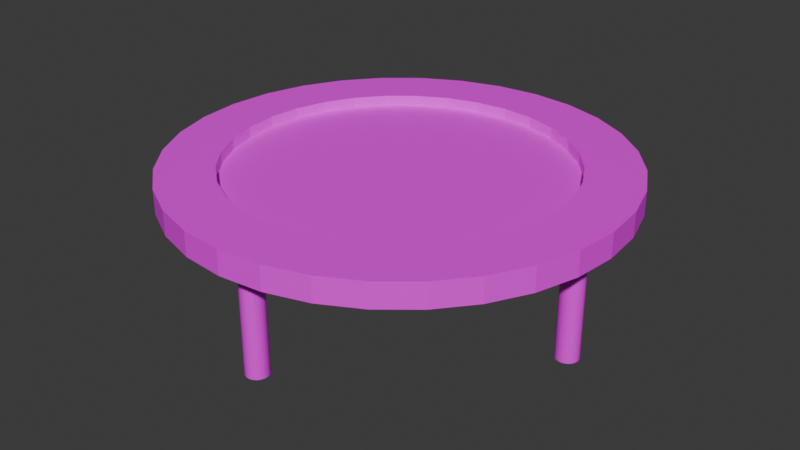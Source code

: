 # Source: trampoline.blend  (saved by Blender 4.1.24; exported with 4.5.12 LTS)
import bpy
from mathutils import Matrix  # noqa: F401  (used for matrix-valued properties, if any)

bpy.ops.wm.read_factory_settings(use_empty=True)
scene = bpy.context.scene
scene.name = 'Scene'

# ---- collections
col_collection = bpy.data.collections.new('Collection'); scene.collection.children.link(col_collection)

# ---- images (referenced by path relative to the original .blend; pixels are not part of the script)
import os
ASSET_DIR = os.environ.get("B2B_ASSET_DIR", "")  # directory of the original .blend (textures are referenced by path, not embedded)
HERE = os.path.dirname(os.path.abspath(__file__))  # packed textures are extracted next to this script under _unpacked/

def load_image(name, relpath, width, height, colorspace="sRGB"):
    """Load a texture the original file referenced (path relative to the .blend, or extracted next to this script)."""
    p = next((c for c in (os.path.join(HERE, relpath), os.path.join(ASSET_DIR, relpath)) if relpath and os.path.exists(c)), "")
    if p:
        img = bpy.data.images.load(p, check_existing=True)
        img.name = name
    else:  # same state as the original file: an image datablock whose file is absent (Cycles renders it pink)
        img = bpy.data.images.new(name, width, height)
        img.source = "FILE"
        img.filepath = "//" + (relpath or name)
    img.colorspace_settings.name = colorspace
    return img
img_trampoline_png = load_image('trampoline.png', 'trampoline.png', 1024, 1024, 'sRGB')

# ---- materials (node trees are filled in below, after node groups)
mat_x = bpy.data.materials.new('マテリアル')
mat_x.use_transparent_shadow = False

# ---- material node trees
mat_x.use_nodes = True; mat_x.node_tree.nodes.clear()
_N = mat_x.node_tree.nodes; _L = mat_x.node_tree.links
n0 = _N.new('ShaderNodeBsdfPrincipled'); n0.name = 'プリンシプルBSDF'; n0.location = (10, 300)
n1 = _N.new('ShaderNodeOutputMaterial'); n1.name = 'マテリアル出力'; n1.location = (300, 300)
n2 = _N.new('ShaderNodeTexImage'); n2.name = '画像テクスチャ'; n2.location = (-280, 280)
n2.image = img_trampoline_png
_L.new(n0.outputs[0], n1.inputs[0])
_L.new(n2.outputs[0], n0.inputs[0])
n1.is_active_output = True

# ---- world
world_world = bpy.data.worlds.new('World'); scene.world = world_world
world_world.use_nodes = True; world_world.node_tree.nodes.clear()
_N = world_world.node_tree.nodes; _L = world_world.node_tree.links
n0 = _N.new('ShaderNodeOutputWorld'); n0.name = 'World Output'; n0.location = (300, 300)
n1 = _N.new('ShaderNodeBackground'); n1.name = 'Background'; n1.location = (10, 300)
n1.inputs[0].default_value = (0.05088, 0.05088, 0.05088, 1.0)
_L.new(n1.outputs[0], n0.inputs[0])
n0.is_active_output = True
world_world.color = (0.05088, 0.05088, 0.05088)
world_world.use_sun_shadow = False
world_world.sun_shadow_jitter_overblur = 0.0

# ---- meshes
me_003 = bpy.data.meshes.new('円柱.003')
me_003.from_pydata([(1.7, -0.1, 0.0), (1.7, -0.1, 1.091), (1.72, -0.09808, 0.0), (1.72, -0.09808, 1.091), (1.738, -0.09239, 0.0), (1.738, -0.09239, 1.091), (1.756, -0.08315, 0.0), (1.756, -0.08315, 1.091), (1.771, -0.07071, 0.0), (1.771, -0.07071, 1.091), (1.783, -0.05556, 0.0), (1.783, -0.05556, 1.091), (1.792, -0.03827, 0.0), (1.792, -0.03827, 1.091), (1.798, -0.01951, 0.0), (1.798, -0.01951, 1.091), (1.8, 0.0, 0.0), (1.8, 0.0, 1.091), (1.798, 0.01951, 0.0), (1.798, 0.01951, 1.091), (1.792, 0.03827, 0.0), (1.792, 0.03827, 1.091), (1.783, 0.05556, 0.0), (1.783, 0.05556, 1.091), (1.771, 0.07071, 0.0), (1.771, 0.07071, 1.091), (1.756, 0.08315, 0.0), (1.756, 0.08315, 1.091), (1.738, 0.09239, 0.0), (1.738, 0.09239, 1.091), (1.72, 0.09808, 0.0), (1.72, 0.09808, 1.091), (1.7, 0.1, 0.0), (1.7, 0.1, 1.091), (1.68, 0.09808, 0.0), (1.68, 0.09808, 1.091), (1.662, 0.09239, 0.0), (1.662, 0.09239, 1.091), (1.644, 0.08315, 0.0), (1.644, 0.08315, 1.091), (1.629, 0.07071, 0.0), (1.629, 0.07071, 1.091), (1.617, 0.05556, 0.0), (1.617, 0.05556, 1.091), (1.608, 0.03827, 0.0), (1.608, 0.03827, 1.091), (1.602, 0.01951, 0.0), (1.602, 0.01951, 1.091), (1.6, 0.0, 0.0), (1.6, 0.0, 1.091), (1.602, -0.01951, 0.0), (1.602, -0.01951, 1.091), (1.608, -0.03827, 0.0), (1.608, -0.03827, 1.091), (1.617, -0.05556, 0.0), (1.617, -0.05556, 1.091), (1.629, -0.07071, 0.0), (1.629, -0.07071, 1.091), (1.644, -0.08315, 0.0), (1.644, -0.08315, 1.091), (1.662, -0.09239, 0.0), (1.662, -0.09239, 1.091), (1.68, -0.09808, 0.0), (1.68, -0.09808, 1.091), (0.0, 2.0, 0.9818), (0.0, 2.0, 1.2), (0.3902, 1.962, 0.9818), (0.3902, 1.962, 1.2), (0.7654, 1.848, 0.9818), (0.7654, 1.848, 1.2), (1.111, 1.663, 0.9818), (1.111, 1.663, 1.2), (1.414, 1.414, 0.9818), (1.414, 1.414, 1.2), (1.663, 1.111, 0.9818), (1.663, 1.111, 1.2), (1.848, 0.7654, 0.9818), (1.848, 0.7654, 1.2), (1.962, 0.3902, 0.9818), (1.962, 0.3902, 1.2), (2.0, 0.0, 0.9818), (2.0, 0.0, 1.2), (1.962, -0.3902, 0.9818), (1.962, -0.3902, 1.2), (1.848, -0.7654, 0.9818), (1.848, -0.7654, 1.2), (1.663, -1.111, 0.9818), (1.663, -1.111, 1.2), (1.414, -1.414, 0.9818), (1.414, -1.414, 1.2), (1.111, -1.663, 0.9818), (1.111, -1.663, 1.2), (0.7654, -1.848, 0.9818), (0.7654, -1.848, 1.2), (0.3902, -1.962, 0.9818), (0.3902, -1.962, 1.2), (0.0, -2.0, 0.9818), (0.0, -2.0, 1.2), (-0.3902, -1.962, 0.9818), (-0.3902, -1.962, 1.2), (-0.7654, -1.848, 0.9818), (-0.7654, -1.848, 1.2), (-1.111, -1.663, 0.9818), (-1.111, -1.663, 1.2), (-1.414, -1.414, 0.9818), (-1.414, -1.414, 1.2), (-1.663, -1.111, 0.9818), (-1.663, -1.111, 1.2), (-1.848, -0.7654, 0.9818), (-1.848, -0.7654, 1.2), (-1.962, -0.3902, 0.9818), (-1.962, -0.3902, 1.2), (-2.0, 0.0, 0.9818), (-2.0, 0.0, 1.2), (-1.962, 0.3902, 0.9818), (-1.962, 0.3902, 1.2), (-1.848, 0.7654, 0.9818), (-1.848, 0.7654, 1.2), (-1.663, 1.111, 0.9818), (-1.663, 1.111, 1.2), (-1.414, 1.414, 0.9818), (-1.414, 1.414, 1.2), (-1.111, 1.663, 0.9818), (-1.111, 1.663, 1.2), (-0.7654, 1.848, 0.9818), (-0.7654, 1.848, 1.2), (-0.3902, 1.962, 0.9818), (-0.3902, 1.962, 1.2), (-0.8334, 1.247, 1.2), (-0.2926, 1.471, 1.2), (-0.574, 1.386, 1.2), (-1.471, -0.2926, 1.2), (-1.247, -0.8334, 1.2), (-1.386, -0.574, 1.2), (0.2926, -1.471, 1.2), (0.8334, -1.247, 1.2), (0.574, -1.386, 1.2), (1.247, 0.8334, 1.2), (1.471, 0.2926, 1.2), (1.386, 0.574, 1.2), (-1.5, 0.0, 1.2), (-1.471, 0.2926, 1.2), (-1.247, 0.8334, 1.2), (-1.386, 0.574, 1.2), (-1.061, 1.061, 1.2), (-0.8334, -1.247, 1.2), (0.574, 1.386, 1.2), (0.2926, 1.471, 1.2), (0.0, 1.5, 1.2), (-1.061, -1.061, 1.2), (-0.574, -1.386, 1.2), (-0.2926, -1.471, 1.2), (0.8334, 1.247, 1.2), (0.0, -1.5, 1.2), (1.247, -0.8334, 1.2), (1.061, -1.061, 1.2), (1.5, 0.0, 1.2), (1.386, -0.574, 1.2), (1.471, -0.2926, 1.2), (1.061, 1.061, 1.2), (0.574, 1.386, 0.9818), (1.061, 1.061, 0.9818), (0.8334, 1.247, 0.9818), (1.061, -1.061, 0.9818), (1.386, -0.574, 0.9818), (1.247, -0.8334, 0.9818), (-1.061, -1.061, 0.9818), (-0.574, -1.386, 0.9818), (-0.8334, -1.247, 0.9818), (-1.386, 0.574, 0.9818), (-1.061, 1.061, 0.9818), (-1.247, 0.8334, 0.9818), (0.0, 1.5, 0.9818), (0.574, -1.386, 0.9818), (0.2926, -1.471, 0.9818), (0.2926, 1.471, 0.9818), (1.386, 0.574, 0.9818), (1.247, 0.8334, 0.9818), (1.5, 0.0, 0.9818), (1.471, -0.2926, 0.9818), (1.471, 0.2926, 0.9818), (0.8334, -1.247, 0.9818), (-1.5, 0.0, 0.9818), (-1.471, -0.2926, 0.9818), (-1.471, 0.2926, 0.9818), (-1.247, -0.8334, 0.9818), (-1.386, -0.574, 0.9818), (-0.574, 1.386, 0.9818), (-0.8334, 1.247, 0.9818), (0.0, -1.5, 0.9818), (-0.2926, -1.471, 0.9818), (-0.2926, 1.471, 0.9818), (0.0, 1.5, 1.08), (0.0, 1.5, 1.102), (0.2926, 1.471, 1.08), (0.2926, 1.471, 1.102), (0.574, 1.386, 1.08), (0.574, 1.386, 1.102), (0.8334, 1.247, 1.08), (0.8334, 1.247, 1.102), (1.061, 1.061, 1.08), (1.061, 1.061, 1.102), (1.247, 0.8334, 1.08), (1.247, 0.8334, 1.102), (1.386, 0.574, 1.08), (1.386, 0.574, 1.102), (1.471, 0.2926, 1.08), (1.471, 0.2926, 1.102), (1.5, 0.0, 1.08), (1.5, 0.0, 1.102), (1.471, -0.2926, 1.08), (1.471, -0.2926, 1.102), (1.386, -0.574, 1.08), (1.386, -0.574, 1.102), (1.247, -0.8334, 1.08), (1.247, -0.8334, 1.102), (1.061, -1.061, 1.08), (1.061, -1.061, 1.102), (0.8334, -1.247, 1.08), (0.8334, -1.247, 1.102), (0.574, -1.386, 1.08), (0.574, -1.386, 1.102), (0.2926, -1.471, 1.08), (0.2926, -1.471, 1.102), (0.0, -1.5, 1.08), (0.0, -1.5, 1.102), (-0.2926, -1.471, 1.08), (-0.2926, -1.471, 1.102), (-0.574, -1.386, 1.08), (-0.574, -1.386, 1.102), (-0.8334, -1.247, 1.08), (-0.8334, -1.247, 1.102), (-1.061, -1.061, 1.08), (-1.061, -1.061, 1.102), (-1.247, -0.8334, 1.08), (-1.247, -0.8334, 1.102), (-1.386, -0.574, 1.08), (-1.386, -0.574, 1.102), (-1.471, -0.2926, 1.08), (-1.471, -0.2926, 1.102), (-1.5, 0.0, 1.08), (-1.5, 0.0, 1.102), (-1.471, 0.2926, 1.08), (-1.471, 0.2926, 1.102), (-1.386, 0.574, 1.08), (-1.386, 0.574, 1.102), (-1.247, 0.8334, 1.08), (-1.247, 0.8334, 1.102), (-1.061, 1.061, 1.08), (-1.061, 1.061, 1.102), (-0.8334, 1.247, 1.08), (-0.8334, 1.247, 1.102), (-0.574, 1.386, 1.08), (-0.574, 1.386, 1.102), (-0.2926, 1.471, 1.08), (-0.2926, 1.471, 1.102), (0.0, -1.8, 0.0), (0.0, -1.8, 1.091), (0.01951, -1.798, 0.0), (0.01951, -1.798, 1.091), (0.03827, -1.792, 0.0), (0.03827, -1.792, 1.091), (0.05556, -1.783, 0.0), (0.05556, -1.783, 1.091), (0.07071, -1.771, 0.0), (0.07071, -1.771, 1.091), (0.08315, -1.756, 0.0), (0.08315, -1.756, 1.091), (0.09239, -1.738, 0.0), (0.09239, -1.738, 1.091), (0.09808, -1.72, 0.0), (0.09808, -1.72, 1.091), (0.1, -1.7, 0.0), (0.1, -1.7, 1.091), (0.09808, -1.68, 0.0), (0.09808, -1.68, 1.091), (0.09239, -1.662, 0.0), (0.09239, -1.662, 1.091), (0.08315, -1.644, 0.0), (0.08315, -1.644, 1.091), (0.07071, -1.629, 0.0), (0.07071, -1.629, 1.091), (0.05556, -1.617, 0.0), (0.05556, -1.617, 1.091), (0.03827, -1.608, 0.0), (0.03827, -1.608, 1.091), (0.01951, -1.602, 0.0), (0.01951, -1.602, 1.091), (0.0, -1.6, 0.0), (0.0, -1.6, 1.091), (-0.01951, -1.602, 0.0), (-0.01951, -1.602, 1.091), (-0.03827, -1.608, 0.0), (-0.03827, -1.608, 1.091), (-0.05556, -1.617, 0.0), (-0.05556, -1.617, 1.091), (-0.07071, -1.629, 0.0), (-0.07071, -1.629, 1.091), (-0.08315, -1.644, 0.0), (-0.08315, -1.644, 1.091), (-0.09239, -1.662, 0.0), (-0.09239, -1.662, 1.091), (-0.09808, -1.68, 0.0), (-0.09808, -1.68, 1.091), (-0.1, -1.7, 0.0), (-0.1, -1.7, 1.091), (-0.09808, -1.72, 0.0), (-0.09808, -1.72, 1.091), (-0.09239, -1.738, 0.0), (-0.09239, -1.738, 1.091), (-0.08315, -1.756, 0.0), (-0.08315, -1.756, 1.091), (-0.07071, -1.771, 0.0), (-0.07071, -1.771, 1.091), (-0.05556, -1.783, 0.0), (-0.05556, -1.783, 1.091), (-0.03827, -1.792, 0.0), (-0.03827, -1.792, 1.091), (-0.01951, -1.798, 0.0), (-0.01951, -1.798, 1.091), (-1.7, -0.1, 0.0), (-1.7, -0.1, 1.091), (-1.68, -0.09808, 0.0), (-1.68, -0.09808, 1.091), (-1.662, -0.09239, 0.0), (-1.662, -0.09239, 1.091), (-1.644, -0.08315, 0.0), (-1.644, -0.08315, 1.091), (-1.629, -0.07071, 0.0), (-1.629, -0.07071, 1.091), (-1.617, -0.05556, 0.0), (-1.617, -0.05556, 1.091), (-1.608, -0.03827, 0.0), (-1.608, -0.03827, 1.091), (-1.602, -0.01951, 0.0), (-1.602, -0.01951, 1.091), (-1.6, 0.0, 0.0), (-1.6, 0.0, 1.091), (-1.602, 0.01951, 0.0), (-1.602, 0.01951, 1.091), (-1.608, 0.03827, 0.0), (-1.608, 0.03827, 1.091), (-1.617, 0.05556, 0.0), (-1.617, 0.05556, 1.091), (-1.629, 0.07071, 0.0), (-1.629, 0.07071, 1.091), (-1.644, 0.08315, 0.0), (-1.644, 0.08315, 1.091), (-1.662, 0.09239, 0.0), (-1.662, 0.09239, 1.091), (-1.68, 0.09808, 0.0), (-1.68, 0.09808, 1.091), (-1.7, 0.1, 0.0), (-1.7, 0.1, 1.091), (-1.72, 0.09808, 0.0), (-1.72, 0.09808, 1.091), (-1.738, 0.09239, 0.0), (-1.738, 0.09239, 1.091), (-1.756, 0.08315, 0.0), (-1.756, 0.08315, 1.091), (-1.771, 0.07071, 0.0), (-1.771, 0.07071, 1.091), (-1.783, 0.05556, 0.0), (-1.783, 0.05556, 1.091), (-1.792, 0.03827, 0.0), (-1.792, 0.03827, 1.091), (-1.798, 0.01951, 0.0), (-1.798, 0.01951, 1.091), (-1.8, 0.0, 0.0), (-1.8, 0.0, 1.091), (-1.798, -0.01951, 0.0), (-1.798, -0.01951, 1.091), (-1.792, -0.03827, 0.0), (-1.792, -0.03827, 1.091), (-1.783, -0.05556, 0.0), (-1.783, -0.05556, 1.091), (-1.771, -0.07071, 0.0), (-1.771, -0.07071, 1.091), (-1.756, -0.08315, 0.0), (-1.756, -0.08315, 1.091), (-1.738, -0.09239, 0.0), (-1.738, -0.09239, 1.091), (-1.72, -0.09808, 0.0), (-1.72, -0.09808, 1.091), (0.0, 1.6, 0.0), (0.0, 1.6, 1.091), (0.01951, 1.602, 0.0), (0.01951, 1.602, 1.091), (0.03827, 1.608, 0.0), (0.03827, 1.608, 1.091), (0.05556, 1.617, 0.0), (0.05556, 1.617, 1.091), (0.07071, 1.629, 0.0), (0.07071, 1.629, 1.091), (0.08315, 1.644, 0.0), (0.08315, 1.644, 1.091), (0.09239, 1.662, 0.0), (0.09239, 1.662, 1.091), (0.09808, 1.68, 0.0), (0.09808, 1.68, 1.091), (0.1, 1.7, 0.0), (0.1, 1.7, 1.091), (0.09808, 1.72, 0.0), (0.09808, 1.72, 1.091), (0.09239, 1.738, 0.0), (0.09239, 1.738, 1.091), (0.08315, 1.756, 0.0), (0.08315, 1.756, 1.091), (0.07071, 1.771, 0.0), (0.07071, 1.771, 1.091), (0.05556, 1.783, 0.0), (0.05556, 1.783, 1.091), (0.03827, 1.792, 0.0), (0.03827, 1.792, 1.091), (0.01951, 1.798, 0.0), (0.01951, 1.798, 1.091), (0.0, 1.8, 0.0), (0.0, 1.8, 1.091), (-0.01951, 1.798, 0.0), (-0.01951, 1.798, 1.091), (-0.03827, 1.792, 0.0), (-0.03827, 1.792, 1.091), (-0.05556, 1.783, 0.0), (-0.05556, 1.783, 1.091), (-0.07071, 1.771, 0.0), (-0.07071, 1.771, 1.091), (-0.08315, 1.756, 0.0), (-0.08315, 1.756, 1.091), (-0.09239, 1.738, 0.0), (-0.09239, 1.738, 1.091), (-0.09808, 1.72, 0.0), (-0.09808, 1.72, 1.091), (-0.1, 1.7, 0.0), (-0.1, 1.7, 1.091), (-0.09808, 1.68, 0.0), (-0.09808, 1.68, 1.091), (-0.09239, 1.662, 0.0), (-0.09239, 1.662, 1.091), (-0.08315, 1.644, 0.0), (-0.08315, 1.644, 1.091), (-0.07071, 1.629, 0.0), (-0.07071, 1.629, 1.091), (-0.05556, 1.617, 0.0), (-0.05556, 1.617, 1.091), (-0.03827, 1.608, 0.0), (-0.03827, 1.608, 1.091), (-0.01951, 1.602, 0.0), (-0.01951, 1.602, 1.091)], [], [(0, 1, 3, 2), (2, 3, 5, 4), (4, 5, 7, 6), (6, 7, 9, 8), (8, 9, 11, 10), (10, 11, 13, 12), (12, 13, 15, 14), (14, 15, 17, 16), (16, 17, 19, 18), (18, 19, 21, 20), (20, 21, 23, 22), (22, 23, 25, 24), (24, 25, 27, 26), (26, 27, 29, 28), (28, 29, 31, 30), (30, 31, 33, 32), (32, 33, 35, 34), (34, 35, 37, 36), (36, 37, 39, 38), (38, 39, 41, 40), (40, 41, 43, 42), (42, 43, 45, 44), (44, 45, 47, 46), (46, 47, 49, 48), (48, 49, 51, 50), (50, 51, 53, 52), (52, 53, 55, 54), (54, 55, 57, 56), (56, 57, 59, 58), (58, 59, 61, 60), (3, 1, 63, 61, 59, 57, 55, 53, 51, 49, 47, 45, 43, 41, 39, 37, 35, 33, 31, 29, 27, 25, 23, 21, 19, 17, 15, 13, 11, 9, 7, 5), (60, 61, 63, 62), (62, 63, 1, 0), (0, 2, 4, 6, 8, 10, 12, 14, 16, 18, 20, 22, 24, 26, 28, 30, 32, 34, 36, 38, 40, 42, 44, 46, 48, 50, 52, 54, 56, 58, 60, 62), (64, 65, 67, 66), (66, 67, 69, 68), (68, 69, 71, 70), (70, 71, 73, 72), (72, 73, 75, 74), (74, 75, 77, 76), (76, 77, 79, 78), (78, 79, 81, 80), (80, 81, 83, 82), (82, 83, 85, 84), (84, 85, 87, 86), (86, 87, 89, 88), (88, 89, 91, 90), (90, 91, 93, 92), (92, 93, 95, 94), (94, 95, 97, 96), (96, 97, 99, 98), (98, 99, 101, 100), (100, 101, 103, 102), (102, 103, 105, 104), (104, 105, 107, 106), (106, 107, 109, 108), (108, 109, 111, 110), (110, 111, 113, 112), (112, 113, 115, 114), (114, 115, 117, 116), (116, 117, 119, 118), (118, 119, 121, 120), (120, 121, 123, 122), (122, 123, 125, 124), (146, 69, 67, 65, 127, 125, 123, 121, 119, 117, 115, 113, 111, 109, 107, 105, 103, 101, 99, 97, 95, 93, 91, 89, 87, 85, 157, 154, 155, 135, 136, 134, 153, 151, 150, 145, 149, 132, 133, 131, 140, 141, 143, 142, 144, 128, 130, 129, 148, 147), (157, 85, 83, 81, 79, 77, 75, 73, 71, 69, 146, 152, 159, 137, 139, 138, 156, 158), (124, 125, 127, 126), (126, 127, 65, 64), (168, 102, 104, 106, 108, 110, 112, 114, 116, 118, 171, 169, 184, 182, 183, 186, 185, 166), (171, 118, 120, 122, 124, 126, 64, 66, 68, 70, 72, 74, 76, 78, 80, 82, 84, 86, 88, 90, 92, 94, 96, 98, 100, 102, 168, 167, 190, 189, 174, 173, 181, 163, 165, 164, 179, 178, 180, 176, 177, 161, 162, 160, 175, 172, 191, 187, 188, 170), (175, 147, 148, 172), (160, 146, 147, 175), (162, 152, 146, 160), (161, 159, 152, 162), (137, 159, 161, 177), (139, 137, 177, 176), (138, 139, 176, 180), (156, 138, 180, 178), (158, 156, 178, 179), (157, 158, 179, 164), (154, 157, 164, 165), (155, 154, 165, 163), (135, 155, 163, 181), (136, 135, 181, 173), (134, 136, 173, 174), (153, 134, 174, 189), (151, 153, 189, 190), (150, 151, 190, 167), (145, 150, 167, 168), (149, 145, 168, 166), (185, 132, 149, 166), (186, 133, 132, 185), (183, 131, 133, 186), (182, 140, 131, 183), (184, 141, 140, 182), (169, 143, 141, 184), (171, 142, 143, 169), (170, 144, 142, 171), (188, 128, 144, 170), (187, 130, 128, 188), (191, 129, 130, 187), (172, 148, 129, 191), (192, 193, 195, 194), (194, 195, 197, 196), (196, 197, 199, 198), (198, 199, 201, 200), (200, 201, 203, 202), (202, 203, 205, 204), (204, 205, 207, 206), (206, 207, 209, 208), (208, 209, 211, 210), (210, 211, 213, 212), (212, 213, 215, 214), (214, 215, 217, 216), (216, 217, 219, 218), (218, 219, 221, 220), (220, 221, 223, 222), (222, 223, 225, 224), (224, 225, 227, 226), (226, 227, 229, 228), (228, 229, 231, 230), (230, 231, 233, 232), (232, 233, 235, 234), (234, 235, 237, 236), (236, 237, 239, 238), (238, 239, 241, 240), (240, 241, 243, 242), (242, 243, 245, 244), (244, 245, 247, 246), (246, 247, 249, 248), (248, 249, 251, 250), (250, 251, 253, 252), (195, 193, 255, 253, 251, 249, 247, 245, 243, 241, 239, 237, 235, 233, 231, 229, 227, 225, 223, 221, 219, 217, 215, 213, 211, 209, 207, 205, 203, 201, 199, 197), (252, 253, 255, 254), (254, 255, 193, 192), (192, 194, 196, 198, 200, 202, 204, 206, 208, 210, 212, 214, 216, 218, 220, 222, 224, 226, 228, 230, 232, 234, 236, 238, 240, 242, 244, 246, 248, 250, 252, 254), (256, 257, 259, 258), (258, 259, 261, 260), (260, 261, 263, 262), (262, 263, 265, 264), (264, 265, 267, 266), (266, 267, 269, 268), (268, 269, 271, 270), (270, 271, 273, 272), (272, 273, 275, 274), (274, 275, 277, 276), (276, 277, 279, 278), (278, 279, 281, 280), (280, 281, 283, 282), (282, 283, 285, 284), (284, 285, 287, 286), (286, 287, 289, 288), (288, 289, 291, 290), (290, 291, 293, 292), (292, 293, 295, 294), (294, 295, 297, 296), (296, 297, 299, 298), (298, 299, 301, 300), (300, 301, 303, 302), (302, 303, 305, 304), (304, 305, 307, 306), (306, 307, 309, 308), (308, 309, 311, 310), (310, 311, 313, 312), (312, 313, 315, 314), (314, 315, 317, 316), (259, 257, 319, 317, 315, 313, 311, 309, 307, 305, 303, 301, 299, 297, 295, 293, 291, 289, 287, 285, 283, 281, 279, 277, 275, 273, 271, 269, 267, 265, 263, 261), (316, 317, 319, 318), (318, 319, 257, 256), (256, 258, 260, 262, 264, 266, 268, 270, 272, 274, 276, 278, 280, 282, 284, 286, 288, 290, 292, 294, 296, 298, 300, 302, 304, 306, 308, 310, 312, 314, 316, 318), (320, 321, 323, 322), (322, 323, 325, 324), (324, 325, 327, 326), (326, 327, 329, 328), (328, 329, 331, 330), (330, 331, 333, 332), (332, 333, 335, 334), (334, 335, 337, 336), (336, 337, 339, 338), (338, 339, 341, 340), (340, 341, 343, 342), (342, 343, 345, 344), (344, 345, 347, 346), (346, 347, 349, 348), (348, 349, 351, 350), (350, 351, 353, 352), (352, 353, 355, 354), (354, 355, 357, 356), (356, 357, 359, 358), (358, 359, 361, 360), (360, 361, 363, 362), (362, 363, 365, 364), (364, 365, 367, 366), (366, 367, 369, 368), (368, 369, 371, 370), (370, 371, 373, 372), (372, 373, 375, 374), (374, 375, 377, 376), (376, 377, 379, 378), (378, 379, 381, 380), (323, 321, 383, 381, 379, 377, 375, 373, 371, 369, 367, 365, 363, 361, 359, 357, 355, 353, 351, 349, 347, 345, 343, 341, 339, 337, 335, 333, 331, 329, 327, 325), (380, 381, 383, 382), (382, 383, 321, 320), (320, 322, 324, 326, 328, 330, 332, 334, 336, 338, 340, 342, 344, 346, 348, 350, 352, 354, 356, 358, 360, 362, 364, 366, 368, 370, 372, 374, 376, 378, 380, 382), (384, 385, 387, 386), (386, 387, 389, 388), (388, 389, 391, 390), (390, 391, 393, 392), (392, 393, 395, 394), (394, 395, 397, 396), (396, 397, 399, 398), (398, 399, 401, 400), (400, 401, 403, 402), (402, 403, 405, 404), (404, 405, 407, 406), (406, 407, 409, 408), (408, 409, 411, 410), (410, 411, 413, 412), (412, 413, 415, 414), (414, 415, 417, 416), (416, 417, 419, 418), (418, 419, 421, 420), (420, 421, 423, 422), (422, 423, 425, 424), (424, 425, 427, 426), (426, 427, 429, 428), (428, 429, 431, 430), (430, 431, 433, 432), (432, 433, 435, 434), (434, 435, 437, 436), (436, 437, 439, 438), (438, 439, 441, 440), (440, 441, 443, 442), (442, 443, 445, 444), (387, 385, 447, 445, 443, 441, 439, 437, 435, 433, 431, 429, 427, 425, 423, 421, 419, 417, 415, 413, 411, 409, 407, 405, 403, 401, 399, 397, 395, 393, 391, 389), (444, 445, 447, 446), (446, 447, 385, 384), (384, 386, 388, 390, 392, 394, 396, 398, 400, 402, 404, 406, 408, 410, 412, 414, 416, 418, 420, 422, 424, 426, 428, 430, 432, 434, 436, 438, 440, 442, 444, 446)])
_uv = me_003.uv_layers.new(name='UVマップ')
_uv.uv.foreach_set('vector', [0.3147, 0.0111, 0.3147, 0.1099, 0.3128, 0.1099, 0.3128, 0.0111, 0.3128, 0.0111, 0.3128, 0.1099, 0.3108, 0.1099, 0.3108, 0.0111, 0.3108, 0.0111, 0.3108, 0.1099, 0.3089, 0.1099, 0.3089, 0.0111, 0.3089, 0.0111, 0.3089, 0.1099, 0.307, 0.1099, 0.307, 0.0111, 0.307, 0.0111, 0.307, 0.1099, 0.305, 0.1099, 0.305, 0.0111, 0.305, 0.0111, 0.305, 0.1099, 0.3031, 0.1099, 0.3031, 0.0111, 0.3031, 0.0111, 0.3031, 0.1099, 0.3012, 0.1099, 0.3012, 0.0111, 0.3012, 0.0111, 0.3012, 0.1099, 0.2992, 0.1099, 0.2992, 0.0111, 0.2992, 0.0111, 0.2992, 0.1099, 0.2973, 0.1099, 0.2973, 0.0111, 0.2973, 0.0111, 0.2973, 0.1099, 0.2953, 0.1099, 0.2953, 0.0111, 0.2953, 0.0111, 0.2953, 0.1099, 0.2934, 0.1099, 0.2934, 0.0111, 0.2934, 0.0111, 0.2934, 0.1099, 0.2915, 0.1099, 0.2915, 0.0111, 0.2915, 0.0111, 0.2915, 0.1099, 0.2895, 0.1099, 0.2895, 0.0111, 0.2895, 0.0111, 0.2895, 0.1099, 0.2876, 0.1099, 0.2876, 0.0111, 0.2876, 0.0111, 0.2876, 0.1099, 0.2857, 0.1099, 0.2857, 0.0111, 0.2857, 0.0111, 0.2857, 0.1099, 0.2837, 0.1099, 0.2837, 0.0111, 0.2837, 0.0111, 0.2837, 0.1099, 0.2818, 0.1099, 0.2818, 0.0111, 0.2818, 0.0111, 0.2818, 0.1099, 0.2798, 0.1099, 0.2798, 0.0111, 0.2798, 0.0111, 0.2798, 0.1099, 0.2779, 0.1099, 0.2779, 0.0111, 0.2779, 0.0111, 0.2779, 0.1099, 0.276, 0.1099, 0.276, 0.0111, 0.276, 0.0111, 0.276, 0.1099, 0.274, 0.1099, 0.274, 0.0111, 0.274, 0.0111, 0.274, 0.1099, 0.2721, 0.1099, 0.2721, 0.0111, 0.2721, 0.0111, 0.2721, 0.1099, 0.2702, 0.1099, 0.2702, 0.0111, 0.2702, 0.0111, 0.2702, 0.1099, 0.2682, 0.1099, 0.2682, 0.0111, 0.2682, 0.0111, 0.2682, 0.1099, 0.2663, 0.1099, 0.2663, 0.0111, 0.2663, 0.0111, 0.2663, 0.1099, 0.2644, 0.1099, 0.2644, 0.0111, 0.2644, 0.0111, 0.2644, 0.1099, 0.2624, 0.1099, 0.2624, 0.0111, 0.2624, 0.0111, 0.2624, 0.1099, 0.2605, 0.1099, 0.2605, 0.0111, 0.2605, 0.0111, 0.2605, 0.1099, 0.2585, 0.1099, 0.2585, 0.0111, 0.2585, 0.0111, 0.2585, 0.1099, 0.2566, 0.1099, 0.2566, 0.0111, 0.2228, 0.157, 0.2209, 0.1574, 0.219, 0.1574, 0.2171, 0.157, 0.2153, 0.1562, 0.2137, 0.1552, 0.2123, 0.1538, 0.2112, 0.1522, 0.2105, 0.1504, 0.2101, 0.1485, 0.2101, 0.1466, 0.2105, 0.1447, 0.2112, 0.1429, 0.2123, 0.1413, 0.2137, 0.1399, 0.2153, 0.1388, 0.2171, 0.1381, 0.219, 0.1377, 0.2209, 0.1377, 0.2228, 0.1381, 0.2246, 0.1388, 0.2262, 0.1399, 0.2276, 0.1413, 0.2287, 0.1429, 0.2294, 0.1447, 0.2298, 0.1466, 0.2298, 0.1485, 0.2294, 0.1504, 0.2287, 0.1522, 0.2276, 0.1538, 0.2262, 0.1552, 0.2246, 0.1562, 0.2566, 0.0111, 0.2566, 0.1099, 0.2547, 0.1099, 0.2547, 0.0111, 0.2547, 0.0111, 0.2547, 0.1099, 0.2527, 0.1099, 0.2527, 0.0111, 0.3012, 0.1527, 0.2995, 0.1537, 0.2978, 0.1545, 0.2959, 0.1549, 0.2939, 0.1549, 0.292, 0.1545, 0.2902, 0.1537, 0.2886, 0.1527, 0.2873, 0.1513, 0.2862, 0.1497, 0.2854, 0.1479, 0.2851, 0.146, 0.2851, 0.1441, 0.2854, 0.1422, 0.2862, 0.1404, 0.2873, 0.1388, 0.2886, 0.1374, 0.2902, 0.1363, 0.292, 0.1356, 0.2939, 0.1352, 0.2959, 0.1352, 0.2978, 0.1356, 0.2995, 0.1363, 0.3012, 0.1374, 0.3025, 0.1388, 0.3036, 0.1404, 0.3043, 0.1422, 0.3047, 0.1441, 0.3047, 0.146, 0.3043, 0.1479, 0.3036, 0.1497, 0.3025, 0.1513, 0.9273, 0.8602, 0.9137, 0.8746, 0.8855, 0.8481, 0.8991, 0.8337, 0.8991, 0.8337, 0.8855, 0.8481, 0.8573, 0.8215, 0.8708, 0.8071, 0.8708, 0.8071, 0.8573, 0.8215, 0.8291, 0.795, 0.8426, 0.7806, 0.8426, 0.7806, 0.8291, 0.795, 0.8009, 0.7685, 0.8144, 0.7541, 0.8144, 0.7541, 0.8009, 0.7685, 0.7727, 0.7419, 0.7862, 0.7275, 0.7862, 0.7275, 0.7727, 0.7419, 0.7444, 0.7154, 0.758, 0.701, 0.758, 0.701, 0.7444, 0.7154, 0.7162, 0.6888, 0.7298, 0.6744, 0.7298, 0.6744, 0.7162, 0.6888, 0.688, 0.6623, 0.7016, 0.6479, 0.7016, 0.6479, 0.688, 0.6623, 0.6598, 0.6358, 0.6733, 0.6214, 0.6733, 0.6214, 0.6598, 0.6358, 0.6316, 0.6092, 0.6451, 0.5948, 0.6451, 0.5948, 0.6316, 0.6092, 0.6034, 0.5827, 0.6169, 0.5683, 0.6169, 0.5683, 0.6034, 0.5827, 0.5752, 0.5561, 0.5887, 0.5417, 0.5887, 0.5417, 0.5752, 0.5561, 0.547, 0.5296, 0.5605, 0.5152, 0.5605, 0.5152, 0.547, 0.5296, 0.5187, 0.503, 0.5323, 0.4887, 0.5323, 0.4887, 0.5187, 0.503, 0.4905, 0.4765, 0.5041, 0.4621, 0.5041, 0.4621, 0.4905, 0.4765, 0.4623, 0.45, 0.4759, 0.4356, 0.4759, 0.4356, 0.4623, 0.45, 0.4341, 0.4234, 0.4476, 0.409, 0.4476, 0.409, 0.4341, 0.4234, 0.4059, 0.3969, 0.4194, 0.3825, 0.4194, 0.3825, 0.4059, 0.3969, 0.3777, 0.3703, 0.3912, 0.3559, 0.3912, 0.3559, 0.3777, 0.3703, 0.3495, 0.3438, 0.363, 0.3294, 0.363, 0.3294, 0.3495, 0.3438, 0.3213, 0.3173, 0.3348, 0.3029, 0.3348, 0.3029, 0.3213, 0.3173, 0.293, 0.2907, 0.3066, 0.2763, 0.3066, 0.2763, 0.293, 0.2907, 0.2648, 0.2642, 0.2784, 0.2498, 0.2784, 0.2498, 0.2648, 0.2642, 0.2366, 0.2376, 0.2502, 0.2232, 0.2502, 0.2232, 0.2366, 0.2376, 0.2084, 0.2111, 0.2219, 0.1967, 0.2219, 0.1967, 0.2084, 0.2111, 0.1802, 0.1845, 0.1937, 0.1702, 0.1937, 0.1702, 0.1802, 0.1845, 0.152, 0.158, 0.1655, 0.1436, 0.1655, 0.1436, 0.152, 0.158, 0.1238, 0.1315, 0.1373, 0.1171, 0.1373, 0.1171, 0.1238, 0.1315, 0.09555, 0.1049, 0.1091, 0.09053, 0.1091, 0.09053, 0.09555, 0.1049, 0.06733, 0.07838, 0.08087, 0.06399, 0.5221, 0.3498, 0.5078, 0.3971, 0.472, 0.3822, 0.4398, 0.3607, 0.4124, 0.3333, 0.3909, 0.3011, 0.3761, 0.2653, 0.3685, 0.2274, 0.3685, 0.1886, 0.3761, 0.1506, 0.3909, 0.1148, 0.4124, 0.08263, 0.4398, 0.05524, 0.472, 0.03372, 0.5078, 0.0189, 0.5458, 0.01134, 0.5845, 0.01134, 0.6225, 0.0189, 0.6583, 0.03372, 0.6905, 0.05524, 0.7179, 0.08263, 0.7394, 0.1148, 0.7542, 0.1506, 0.7618, 0.1886, 0.7618, 0.2274, 0.7542, 0.2653, 0.707, 0.251, 0.7126, 0.2225, 0.7126, 0.1935, 0.707, 0.165, 0.6959, 0.1381, 0.6797, 0.114, 0.6592, 0.09343, 0.635, 0.07729, 0.6082, 0.06617, 0.5797, 0.0605, 0.5506, 0.0605, 0.5221, 0.06617, 0.4953, 0.07729, 0.4711, 0.09343, 0.4506, 0.114, 0.4345, 0.1381, 0.4233, 0.165, 0.4177, 0.1935, 0.4177, 0.2225, 0.4233, 0.251, 0.4345, 0.2778, 0.4506, 0.302, 0.4711, 0.3225, 0.4953, 0.3387, 0.707, 0.251, 0.7542, 0.2653, 0.7394, 0.3011, 0.7179, 0.3333, 0.6905, 0.3607, 0.6583, 0.3822, 0.6225, 0.3971, 0.5845, 0.4046, 0.5458, 0.4046, 0.5078, 0.3971, 0.5221, 0.3498, 0.5506, 0.3555, 0.5797, 0.3555, 0.6082, 0.3498, 0.635, 0.3387, 0.6592, 0.3225, 0.6797, 0.302, 0.6959, 0.2778, 0.08087, 0.06399, 0.06733, 0.07838, 0.03912, 0.05184, 0.05266, 0.03745, 0.05266, 0.03745, 0.03912, 0.05184, 0.01091, 0.0253, 0.02445, 0.01091, 0.114, 0.7272, 0.08263, 0.7654, 0.05524, 0.738, 0.03372, 0.7058, 0.0189, 0.67, 0.01134, 0.632, 0.01134, 0.5932, 0.0189, 0.5553, 0.03372, 0.5195, 0.05524, 0.4873, 0.09343, 0.5186, 0.07729, 0.5428, 0.06617, 0.5696, 0.0605, 0.5981, 0.0605, 0.6271, 0.06617, 0.6556, 0.07729, 0.6825, 0.09343, 0.7066, 0.09343, 0.5186, 0.05524, 0.4873, 0.08263, 0.4599, 0.1148, 0.4384, 0.1506, 0.4235, 0.1886, 0.416, 0.2274, 0.416, 0.2653, 0.4235, 0.3011, 0.4384, 0.3333, 0.4599, 0.3607, 0.4873, 0.3822, 0.5195, 0.3971, 0.5553, 0.4046, 0.5932, 0.4046, 0.632, 0.3971, 0.67, 0.3822, 0.7058, 0.3607, 0.738, 0.3333, 0.7654, 0.3011, 0.7869, 0.2653, 0.8017, 0.2274, 0.8093, 0.1886, 0.8093, 0.1506, 0.8017, 0.1148, 0.7869, 0.08263, 0.7654, 0.114, 0.7272, 0.1381, 0.7433, 0.165, 0.7544, 0.1935, 0.7601, 0.2225, 0.7601, 0.251, 0.7544, 0.2778, 0.7433, 0.302, 0.7272, 0.3225, 0.7066, 0.3387, 0.6825, 0.3498, 0.6556, 0.3555, 0.6271, 0.3555, 0.5981, 0.3498, 0.5696, 0.3387, 0.5428, 0.3225, 0.5186, 0.302, 0.4981, 0.2778, 0.4819, 0.251, 0.4708, 0.2225, 0.4651, 0.1935, 0.4651, 0.165, 0.4708, 0.1381, 0.4819, 0.114, 0.4981, 0.2404, 0.2758, 0.2268, 0.2902, 0.2057, 0.2703, 0.2192, 0.2559, 0.2615, 0.2957, 0.248, 0.3101, 0.2268, 0.2902, 0.2404, 0.2758, 0.2827, 0.3156, 0.2692, 0.33, 0.248, 0.3101, 0.2615, 0.2957, 0.3039, 0.3355, 0.2903, 0.3499, 0.2692, 0.33, 0.2827, 0.3156, 0.3115, 0.3698, 0.2903, 0.3499, 0.3039, 0.3355, 0.325, 0.3554, 0.3326, 0.3897, 0.3115, 0.3698, 0.325, 0.3554, 0.3462, 0.3753, 0.3538, 0.4096, 0.3326, 0.3897, 0.3462, 0.3753, 0.3673, 0.3952, 0.375, 0.4295, 0.3538, 0.4096, 0.3673, 0.3952, 0.3885, 0.4151, 0.3961, 0.4494, 0.375, 0.4295, 0.3885, 0.4151, 0.4097, 0.435, 0.4173, 0.4693, 0.3961, 0.4494, 0.4097, 0.435, 0.4308, 0.4549, 0.4384, 0.4892, 0.4173, 0.4693, 0.4308, 0.4549, 0.452, 0.4748, 0.4596, 0.5091, 0.4384, 0.4892, 0.452, 0.4748, 0.4731, 0.4947, 0.4808, 0.529, 0.4596, 0.5091, 0.4731, 0.4947, 0.4943, 0.5146, 0.5019, 0.5489, 0.4808, 0.529, 0.4943, 0.5146, 0.5155, 0.5346, 0.5231, 0.5689, 0.5019, 0.5489, 0.5155, 0.5346, 0.5366, 0.5545, 0.5442, 0.5888, 0.5231, 0.5689, 0.5366, 0.5545, 0.5578, 0.5744, 0.5654, 0.6087, 0.5442, 0.5888, 0.5578, 0.5744, 0.5789, 0.5943, 0.5866, 0.6286, 0.5654, 0.6087, 0.5789, 0.5943, 0.6001, 0.6142, 0.6077, 0.6485, 0.5866, 0.6286, 0.6001, 0.6142, 0.6213, 0.6341, 0.6289, 0.6684, 0.6077, 0.6485, 0.6213, 0.6341, 0.6424, 0.654, 0.6636, 0.6739, 0.65, 0.6883, 0.6289, 0.6684, 0.6424, 0.654, 0.6847, 0.6938, 0.6712, 0.7082, 0.65, 0.6883, 0.6636, 0.6739, 0.7059, 0.7137, 0.6924, 0.7281, 0.6712, 0.7082, 0.6847, 0.6938, 0.7271, 0.7336, 0.7135, 0.748, 0.6924, 0.7281, 0.7059, 0.7137, 0.7482, 0.7535, 0.7347, 0.7679, 0.7135, 0.748, 0.7271, 0.7336, 0.7694, 0.7734, 0.7558, 0.7878, 0.7347, 0.7679, 0.7482, 0.7535, 0.7905, 0.7933, 0.777, 0.8077, 0.7558, 0.7878, 0.7694, 0.7734, 0.8117, 0.8132, 0.7982, 0.8276, 0.777, 0.8077, 0.7905, 0.7933, 0.8329, 0.8331, 0.8193, 0.8475, 0.7982, 0.8276, 0.8117, 0.8132, 0.854, 0.853, 0.8405, 0.8674, 0.8193, 0.8475, 0.8329, 0.8331, 0.8752, 0.873, 0.8616, 0.8873, 0.8405, 0.8674, 0.854, 0.853, 0.8963, 0.8929, 0.8828, 0.9073, 0.8616, 0.8873, 0.8752, 0.873, 0.8653, 0.9258, 0.864, 0.9273, 0.8428, 0.9074, 0.8442, 0.9059, 0.8442, 0.9059, 0.8428, 0.9074, 0.8217, 0.8875, 0.823, 0.886, 0.823, 0.886, 0.8217, 0.8875, 0.8005, 0.8675, 0.8018, 0.8661, 0.8018, 0.8661, 0.8005, 0.8675, 0.7793, 0.8476, 0.7807, 0.8462, 0.7807, 0.8462, 0.7793, 0.8476, 0.7582, 0.8277, 0.7595, 0.8263, 0.7595, 0.8263, 0.7582, 0.8277, 0.737, 0.8078, 0.7384, 0.8064, 0.7384, 0.8064, 0.737, 0.8078, 0.7159, 0.7879, 0.7172, 0.7865, 0.7172, 0.7865, 0.7159, 0.7879, 0.6947, 0.768, 0.6961, 0.7666, 0.6961, 0.7666, 0.6947, 0.768, 0.6735, 0.7481, 0.6749, 0.7467, 0.6749, 0.7467, 0.6735, 0.7481, 0.6524, 0.7282, 0.6537, 0.7268, 0.6537, 0.7268, 0.6524, 0.7282, 0.6312, 0.7083, 0.6326, 0.7069, 0.6326, 0.7069, 0.6312, 0.7083, 0.6101, 0.6884, 0.6114, 0.687, 0.6114, 0.687, 0.6101, 0.6884, 0.5889, 0.6685, 0.5903, 0.667, 0.5903, 0.667, 0.5889, 0.6685, 0.5677, 0.6486, 0.5691, 0.6471, 0.5691, 0.6471, 0.5677, 0.6486, 0.5466, 0.6287, 0.5479, 0.6272, 0.5479, 0.6272, 0.5466, 0.6287, 0.5254, 0.6088, 0.5268, 0.6073, 0.5268, 0.6073, 0.5254, 0.6088, 0.5043, 0.5889, 0.5056, 0.5874, 0.5056, 0.5874, 0.5043, 0.5889, 0.4831, 0.569, 0.4845, 0.5675, 0.4845, 0.5675, 0.4831, 0.569, 0.4619, 0.5491, 0.4633, 0.5476, 0.4633, 0.5476, 0.4619, 0.5491, 0.4408, 0.5291, 0.4421, 0.5277, 0.4421, 0.5277, 0.4408, 0.5291, 0.4196, 0.5092, 0.421, 0.5078, 0.421, 0.5078, 0.4196, 0.5092, 0.3985, 0.4893, 0.3998, 0.4879, 0.3998, 0.4879, 0.3985, 0.4893, 0.3773, 0.4694, 0.3787, 0.468, 0.3787, 0.468, 0.3773, 0.4694, 0.3561, 0.4495, 0.3575, 0.4481, 0.3575, 0.4481, 0.3561, 0.4495, 0.335, 0.4296, 0.3363, 0.4282, 0.3363, 0.4282, 0.335, 0.4296, 0.3138, 0.4097, 0.3152, 0.4083, 0.3152, 0.4083, 0.3138, 0.4097, 0.2927, 0.3898, 0.294, 0.3884, 0.294, 0.3884, 0.2927, 0.3898, 0.2715, 0.3699, 0.2729, 0.3685, 0.2729, 0.3685, 0.2715, 0.3699, 0.2503, 0.35, 0.2517, 0.3486, 0.2517, 0.3486, 0.2503, 0.35, 0.2292, 0.3301, 0.2305, 0.3286, 0.8815, 0.6376, 0.8547, 0.6487, 0.8262, 0.6544, 0.7971, 0.6544, 0.7686, 0.6487, 0.7418, 0.6376, 0.7176, 0.6215, 0.6971, 0.6009, 0.6809, 0.5768, 0.6698, 0.5499, 0.6642, 0.5214, 0.6642, 0.4924, 0.6698, 0.4639, 0.6809, 0.4371, 0.6971, 0.4129, 0.7176, 0.3924, 0.7418, 0.3762, 0.7686, 0.3651, 0.7971, 0.3594, 0.8262, 0.3594, 0.8547, 0.3651, 0.8815, 0.3762, 0.9057, 0.3924, 0.9262, 0.4129, 0.9423, 0.4371, 0.9535, 0.4639, 0.9591, 0.4924, 0.9591, 0.5214, 0.9535, 0.5499, 0.9423, 0.5768, 0.9262, 0.6009, 0.9057, 0.6215, 0.2305, 0.3286, 0.2292, 0.3301, 0.208, 0.3102, 0.2094, 0.3087, 0.2094, 0.3087, 0.208, 0.3102, 0.1869, 0.2903, 0.1882, 0.2888, 0.5049, 0.6941, 0.5339, 0.6941, 0.5624, 0.6998, 0.5893, 0.7109, 0.6134, 0.7271, 0.634, 0.7476, 0.6501, 0.7718, 0.6612, 0.7986, 0.6669, 0.8271, 0.6669, 0.8561, 0.6612, 0.8846, 0.6501, 0.9115, 0.634, 0.9356, 0.6134, 0.9562, 0.5893, 0.9723, 0.5624, 0.9834, 0.5339, 0.9891, 0.5049, 0.9891, 0.4764, 0.9834, 0.4495, 0.9723, 0.4254, 0.9562, 0.4048, 0.9356, 0.3887, 0.9115, 0.3776, 0.8846, 0.3719, 0.8561, 0.3719, 0.8271, 0.3776, 0.7986, 0.3887, 0.7718, 0.4048, 0.7476, 0.4254, 0.7271, 0.4495, 0.7109, 0.4764, 0.6998, 0.07493, 0.1185, 0.07493, 0.2173, 0.07299, 0.2173, 0.07299, 0.1185, 0.07299, 0.1185, 0.07299, 0.2173, 0.07106, 0.2173, 0.07106, 0.1185, 0.07106, 0.1185, 0.07106, 0.2173, 0.06912, 0.2173, 0.06912, 0.1185, 0.06912, 0.1185, 0.06912, 0.2173, 0.06718, 0.2173, 0.06718, 0.1185, 0.06718, 0.1185, 0.06718, 0.2173, 0.06525, 0.2173, 0.06525, 0.1185, 0.06525, 0.1185, 0.06525, 0.2173, 0.06331, 0.2173, 0.06331, 0.1185, 0.06331, 0.1185, 0.06331, 0.2173, 0.06137, 0.2173, 0.06137, 0.1185, 0.06137, 0.1185, 0.06137, 0.2173, 0.05944, 0.2173, 0.05944, 0.1185, 0.05944, 0.1185, 0.05944, 0.2173, 0.0575, 0.2173, 0.0575, 0.1185, 0.0575, 0.1185, 0.0575, 0.2173, 0.05556, 0.2173, 0.05556, 0.1185, 0.05556, 0.1185, 0.05556, 0.2173, 0.05363, 0.2173, 0.05363, 0.1185, 0.05363, 0.1185, 0.05363, 0.2173, 0.05169, 0.2173, 0.05169, 0.1185, 0.05169, 0.1185, 0.05169, 0.2173, 0.04975, 0.2173, 0.04975, 0.1185, 0.04975, 0.1185, 0.04975, 0.2173, 0.04782, 0.2173, 0.04782, 0.1185, 0.04782, 0.1185, 0.04782, 0.2173, 0.04588, 0.2173, 0.04588, 0.1185, 0.04588, 0.1185, 0.04588, 0.2173, 0.04394, 0.2173, 0.04394, 0.1185, 0.04394, 0.1185, 0.04394, 0.2173, 0.04201, 0.2173, 0.04201, 0.1185, 0.04201, 0.1185, 0.04201, 0.2173, 0.04007, 0.2173, 0.04007, 0.1185, 0.04007, 0.1185, 0.04007, 0.2173, 0.03813, 0.2173, 0.03813, 0.1185, 0.03813, 0.1185, 0.03813, 0.2173, 0.0362, 0.2173, 0.0362, 0.1185, 0.0362, 0.1185, 0.0362, 0.2173, 0.03426, 0.2173, 0.03426, 0.1185, 0.03426, 0.1185, 0.03426, 0.2173, 0.03232, 0.2173, 0.03232, 0.1185, 0.03232, 0.1185, 0.03232, 0.2173, 0.03039, 0.2173, 0.03039, 0.1185, 0.03039, 0.1185, 0.03039, 0.2173, 0.02845, 0.2173, 0.02845, 0.1185, 0.02845, 0.1185, 0.02845, 0.2173, 0.02651, 0.2173, 0.02651, 0.1185, 0.02651, 0.1185, 0.02651, 0.2173, 0.02458, 0.2173, 0.02458, 0.1185, 0.02458, 0.1185, 0.02458, 0.2173, 0.02264, 0.2173, 0.02264, 0.1185, 0.02264, 0.1185, 0.02264, 0.2173, 0.0207, 0.2173, 0.0207, 0.1185, 0.0207, 0.1185, 0.0207, 0.2173, 0.01877, 0.2173, 0.01877, 0.1185, 0.01877, 0.1185, 0.01877, 0.2173, 0.01683, 0.2173, 0.01683, 0.1185, 0.08136, 0.0273, 0.08062, 0.02551, 0.08024, 0.02361, 0.08024, 0.02167, 0.08062, 0.01977, 0.08136, 0.01798, 0.08244, 0.01637, 0.08381, 0.015, 0.08542, 0.01392, 0.08721, 0.01318, 0.08911, 0.01281, 0.09104, 0.01281, 0.09294, 0.01318, 0.09473, 0.01392, 0.09634, 0.015, 0.09771, 0.01637, 0.09879, 0.01798, 0.09953, 0.01977, 0.09991, 0.02167, 0.09991, 0.02361, 0.09953, 0.02551, 0.09879, 0.0273, 0.09771, 0.02891, 0.09634, 0.03028, 0.09473, 0.03135, 0.09294, 0.03209, 0.09104, 0.03247, 0.08911, 0.03247, 0.08721, 0.03209, 0.08542, 0.03135, 0.08381, 0.03028, 0.08244, 0.02891, 0.01683, 0.1185, 0.01683, 0.2173, 0.01489, 0.2173, 0.01489, 0.1185, 0.01489, 0.1185, 0.01489, 0.2173, 0.01295, 0.2173, 0.01295, 0.1185, 0.1363, 0.04997, 0.1377, 0.05134, 0.1388, 0.05295, 0.1395, 0.05474, 0.1399, 0.05664, 0.1399, 0.05857, 0.1395, 0.06047, 0.1388, 0.06226, 0.1377, 0.06387, 0.1363, 0.06524, 0.1347, 0.06632, 0.1329, 0.06706, 0.131, 0.06744, 0.1291, 0.06744, 0.1272, 0.06706, 0.1254, 0.06632, 0.1238, 0.06524, 0.1224, 0.06387, 0.1213, 0.06226, 0.1206, 0.06047, 0.1202, 0.05857, 0.1202, 0.05664, 0.1206, 0.05474, 0.1213, 0.05295, 0.1224, 0.05134, 0.1238, 0.04997, 0.1254, 0.04889, 0.1272, 0.04815, 0.1291, 0.04777, 0.131, 0.04777, 0.1329, 0.04815, 0.1347, 0.04889, 0.1599, 0.2034, 0.1599, 0.3022, 0.1579, 0.3022, 0.1579, 0.2034, 0.1579, 0.2034, 0.1579, 0.3022, 0.156, 0.3022, 0.156, 0.2034, 0.156, 0.2034, 0.156, 0.3022, 0.154, 0.3022, 0.154, 0.2034, 0.154, 0.2034, 0.154, 0.3022, 0.1521, 0.3022, 0.1521, 0.2034, 0.1521, 0.2034, 0.1521, 0.3022, 0.1502, 0.3022, 0.1502, 0.2034, 0.1502, 0.2034, 0.1502, 0.3022, 0.1482, 0.3022, 0.1482, 0.2034, 0.1482, 0.2034, 0.1482, 0.3022, 0.1463, 0.3022, 0.1463, 0.2034, 0.1463, 0.2034, 0.1463, 0.3022, 0.1444, 0.3022, 0.1444, 0.2034, 0.1444, 0.2034, 0.1444, 0.3022, 0.1424, 0.3022, 0.1424, 0.2034, 0.1424, 0.2034, 0.1424, 0.3022, 0.1405, 0.3022, 0.1405, 0.2034, 0.1405, 0.2034, 0.1405, 0.3022, 0.1385, 0.3022, 0.1385, 0.2034, 0.1385, 0.2034, 0.1385, 0.3022, 0.1366, 0.3022, 0.1366, 0.2034, 0.1366, 0.2034, 0.1366, 0.3022, 0.1347, 0.3022, 0.1347, 0.2034, 0.1347, 0.2034, 0.1347, 0.3022, 0.1327, 0.3022, 0.1327, 0.2034, 0.1327, 0.2034, 0.1327, 0.3022, 0.1308, 0.3022, 0.1308, 0.2034, 0.1308, 0.2034, 0.1308, 0.3022, 0.1289, 0.3022, 0.1289, 0.2034, 0.1289, 0.2034, 0.1289, 0.3022, 0.1269, 0.3022, 0.1269, 0.2034, 0.1269, 0.2034, 0.1269, 0.3022, 0.125, 0.3022, 0.125, 0.2034, 0.125, 0.2034, 0.125, 0.3022, 0.1231, 0.3022, 0.1231, 0.2034, 0.1231, 0.2034, 0.1231, 0.3022, 0.1211, 0.3022, 0.1211, 0.2034, 0.1211, 0.2034, 0.1211, 0.3022, 0.1192, 0.3022, 0.1192, 0.2034, 0.1192, 0.2034, 0.1192, 0.3022, 0.1172, 0.3022, 0.1172, 0.2034, 0.1172, 0.2034, 0.1172, 0.3022, 0.1153, 0.3022, 0.1153, 0.2034, 0.1153, 0.2034, 0.1153, 0.3022, 0.1134, 0.3022, 0.1134, 0.2034, 0.1134, 0.2034, 0.1134, 0.3022, 0.1114, 0.3022, 0.1114, 0.2034, 0.1114, 0.2034, 0.1114, 0.3022, 0.1095, 0.3022, 0.1095, 0.2034, 0.1095, 0.2034, 0.1095, 0.3022, 0.1076, 0.3022, 0.1076, 0.2034, 0.1076, 0.2034, 0.1076, 0.3022, 0.1056, 0.3022, 0.1056, 0.2034, 0.1056, 0.2034, 0.1056, 0.3022, 0.1037, 0.3022, 0.1037, 0.2034, 0.1037, 0.2034, 0.1037, 0.3022, 0.1018, 0.3022, 0.1018, 0.2034, 0.2628, 0.173, 0.2646, 0.1738, 0.2662, 0.1749, 0.2676, 0.1762, 0.2686, 0.1778, 0.2694, 0.1796, 0.2698, 0.1815, 0.2698, 0.1835, 0.2694, 0.1854, 0.2686, 0.1871, 0.2676, 0.1888, 0.2662, 0.1901, 0.2646, 0.1912, 0.2628, 0.1919, 0.2609, 0.1923, 0.259, 0.1923, 0.2571, 0.1919, 0.2553, 0.1912, 0.2537, 0.1901, 0.2523, 0.1888, 0.2512, 0.1871, 0.2505, 0.1854, 0.2501, 0.1835, 0.2501, 0.1815, 0.2505, 0.1796, 0.2512, 0.1778, 0.2523, 0.1762, 0.2537, 0.1749, 0.2553, 0.1738, 0.2571, 0.173, 0.259, 0.1727, 0.2609, 0.1727, 0.1018, 0.2034, 0.1018, 0.3022, 0.09981, 0.3022, 0.09981, 0.2034, 0.09981, 0.2034, 0.09981, 0.3022, 0.09788, 0.3022, 0.09788, 0.2034, 0.06297, 0.2804, 0.06476, 0.2812, 0.06637, 0.2823, 0.06774, 0.2836, 0.06882, 0.2852, 0.06956, 0.287, 0.06994, 0.2889, 0.06994, 0.2909, 0.06956, 0.2928, 0.06882, 0.2945, 0.06774, 0.2962, 0.06637, 0.2975, 0.06476, 0.2986, 0.06297, 0.2993, 0.06107, 0.2997, 0.05914, 0.2997, 0.05724, 0.2993, 0.05545, 0.2986, 0.05384, 0.2975, 0.05247, 0.2962, 0.05139, 0.2945, 0.05065, 0.2928, 0.05027, 0.2909, 0.05027, 0.2889, 0.05065, 0.287, 0.05139, 0.2852, 0.05247, 0.2836, 0.05384, 0.2823, 0.05545, 0.2812, 0.05724, 0.2804, 0.05914, 0.2801, 0.06107, 0.2801, 0.1653, 0.1099, 0.1653, 0.0111, 0.1673, 0.0111, 0.1673, 0.1099, 0.1673, 0.1099, 0.1673, 0.0111, 0.1692, 0.0111, 0.1692, 0.1099, 0.1692, 0.1099, 0.1692, 0.0111, 0.1711, 0.0111, 0.1711, 0.1099, 0.1711, 0.1099, 0.1711, 0.0111, 0.1731, 0.0111, 0.1731, 0.1099, 0.1731, 0.1099, 0.1731, 0.0111, 0.175, 0.0111, 0.175, 0.1099, 0.175, 0.1099, 0.175, 0.0111, 0.1769, 0.0111, 0.1769, 0.1099, 0.1769, 0.1099, 0.1769, 0.0111, 0.1789, 0.0111, 0.1789, 0.1099, 0.1789, 0.1099, 0.1789, 0.0111, 0.1808, 0.0111, 0.1808, 0.1099, 0.1808, 0.1099, 0.1808, 0.0111, 0.1827, 0.0111, 0.1827, 0.1099, 0.1827, 0.1099, 0.1827, 0.0111, 0.1847, 0.0111, 0.1847, 0.1099, 0.1847, 0.1099, 0.1847, 0.0111, 0.1866, 0.0111, 0.1866, 0.1099, 0.1866, 0.1099, 0.1866, 0.0111, 0.1886, 0.0111, 0.1886, 0.1099, 0.1886, 0.1099, 0.1886, 0.0111, 0.1905, 0.0111, 0.1905, 0.1099, 0.1905, 0.1099, 0.1905, 0.0111, 0.1924, 0.0111, 0.1924, 0.1099, 0.1924, 0.1099, 0.1924, 0.0111, 0.1944, 0.0111, 0.1944, 0.1099, 0.1944, 0.1099, 0.1944, 0.0111, 0.1963, 0.0111, 0.1963, 0.1099, 0.1963, 0.1099, 0.1963, 0.0111, 0.1982, 0.0111, 0.1982, 0.1099, 0.1982, 0.1099, 0.1982, 0.0111, 0.2002, 0.0111, 0.2002, 0.1099, 0.2002, 0.1099, 0.2002, 0.0111, 0.2021, 0.0111, 0.2021, 0.1099, 0.2021, 0.1099, 0.2021, 0.0111, 0.2041, 0.0111, 0.2041, 0.1099, 0.2041, 0.1099, 0.2041, 0.0111, 0.206, 0.0111, 0.206, 0.1099, 0.206, 0.1099, 0.206, 0.0111, 0.2079, 0.0111, 0.2079, 0.1099, 0.2079, 0.1099, 0.2079, 0.0111, 0.2099, 0.0111, 0.2099, 0.1099, 0.2099, 0.1099, 0.2099, 0.0111, 0.2118, 0.0111, 0.2118, 0.1099, 0.2118, 0.1099, 0.2118, 0.0111, 0.2137, 0.0111, 0.2137, 0.1099, 0.2137, 0.1099, 0.2137, 0.0111, 0.2157, 0.0111, 0.2157, 0.1099, 0.2157, 0.1099, 0.2157, 0.0111, 0.2176, 0.0111, 0.2176, 0.1099, 0.2176, 0.1099, 0.2176, 0.0111, 0.2195, 0.0111, 0.2195, 0.1099, 0.2195, 0.1099, 0.2195, 0.0111, 0.2215, 0.0111, 0.2215, 0.1099, 0.2215, 0.1099, 0.2215, 0.0111, 0.2234, 0.0111, 0.2234, 0.1099, 0.02361, 0.08992, 0.02167, 0.08992, 0.01977, 0.08954, 0.01798, 0.0888, 0.01637, 0.08772, 0.015, 0.08635, 0.01392, 0.08474, 0.01318, 0.08295, 0.01281, 0.08105, 0.01281, 0.07912, 0.01318, 0.07722, 0.01392, 0.07543, 0.015, 0.07382, 0.01637, 0.07245, 0.01798, 0.07137, 0.01977, 0.07063, 0.02167, 0.07025, 0.02361, 0.07025, 0.02551, 0.07063, 0.0273, 0.07137, 0.02891, 0.07245, 0.03028, 0.07382, 0.03135, 0.07543, 0.03209, 0.07722, 0.03247, 0.07912, 0.03247, 0.08105, 0.03209, 0.08295, 0.03135, 0.08474, 0.03028, 0.08635, 0.02891, 0.08772, 0.0273, 0.0888, 0.02551, 0.08954, 0.2234, 0.1099, 0.2234, 0.0111, 0.2254, 0.0111, 0.2254, 0.1099, 0.2254, 0.1099, 0.2254, 0.0111, 0.2273, 0.0111, 0.2273, 0.1099, 0.01392, 0.2596, 0.01318, 0.2578, 0.01281, 0.2559, 0.01281, 0.254, 0.01318, 0.2521, 0.01392, 0.2503, 0.015, 0.2487, 0.01637, 0.2473, 0.01798, 0.2462, 0.01977, 0.2455, 0.02167, 0.2451, 0.02361, 0.2451, 0.02551, 0.2455, 0.0273, 0.2462, 0.02891, 0.2473, 0.03028, 0.2487, 0.03135, 0.2503, 0.03209, 0.2521, 0.03247, 0.254, 0.03247, 0.2559, 0.03209, 0.2578, 0.03135, 0.2596, 0.03028, 0.2612, 0.02891, 0.2626, 0.0273, 0.2636, 0.02551, 0.2644, 0.02361, 0.2648, 0.02167, 0.2648, 0.01977, 0.2644, 0.01798, 0.2636, 0.01637, 0.2626, 0.015, 0.2612])
me_003.materials.append(mat_x)
me_003.update()

# ---- objects
ob_trampoline = bpy.data.objects.new('trampoline', me_003)

# ---- transforms, parenting, visibility, modifiers, constraints
ob_trampoline.location = (0.0, 0.0, 0.0)

# ---- collection membership
col_collection.objects.link(ob_trampoline)

# ---- scene / render settings (as saved in the file)
scene.frame_start = 1; scene.frame_end = 250; scene.frame_set(1)
scene.render.engine = 'BLENDER_EEVEE_NEXT'
scene.cycles.sampling_pattern = 'TABULATED_SOBOL'
scene.eevee.ray_tracing_options.trace_max_roughness = 0.0
bpy.context.view_layer.update()

# ---- added for rendering (the .blend has no active camera and no usable light): camera, sun
cam_auto = bpy.data.cameras.new('AutoCamera')
cam_auto.lens = 50.0
cam_auto.sensor_width = 36.0
cam_auto.clip_end = 1000.0
ob_auto_camera = bpy.data.objects.new('AutoCamera', cam_auto)
scene.collection.objects.link(ob_auto_camera)
ob_auto_camera.location = (5.35033, -6.42039, 4.88026)
ob_auto_camera.rotation_euler = (1.09748, -7.21219e-08, 0.694738)
scene.camera = ob_auto_camera
light_auto_sun = bpy.data.lights.new('AutoSun', 'SUN')
light_auto_sun.energy = 3.0
light_auto_sun.angle = 0.0523599
ob_auto_sun = bpy.data.objects.new('AutoSun', light_auto_sun)
scene.collection.objects.link(ob_auto_sun)
ob_auto_sun.rotation_euler = (0.872665, 0.174533, 0.523599)
bpy.context.view_layer.update()

